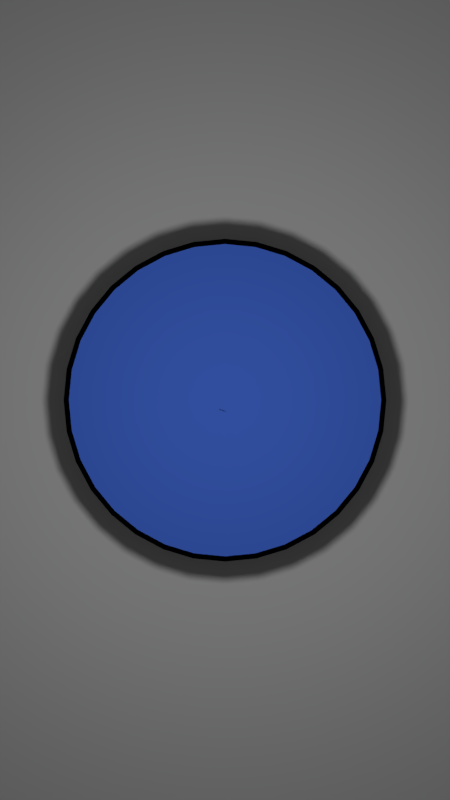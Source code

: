 # Source: QuickLife_2.blend  (saved by Blender 2.79.0; exported with 4.5.12 LTS)
import bpy
from mathutils import Matrix  # noqa: F401  (used for matrix-valued properties, if any)

bpy.ops.wm.read_factory_settings(use_empty=True)
scene = bpy.context.scene
scene.name = 'Scene'

# ---- collections
col_collection_1 = bpy.data.collections.new('Collection 1'); scene.collection.children.link(col_collection_1)

# ---- materials (node trees are filled in below, after node groups)
mat_arrow = bpy.data.materials.new('arrow')
mat_arrow.alpha_threshold = 0.0
mat_arrow.use_transparent_shadow = False
mat_arrow.roughness = 0.5
mat_arrow.specular_intensity = 0.0
mat_old_man_walking_with_a_crutch = bpy.data.materials.new('old-man-walking-with-a-crutch')
mat_old_man_walking_with_a_crutch.alpha_threshold = 0.0
mat_old_man_walking_with_a_crutch.use_transparent_shadow = False
mat_old_man_walking_with_a_crutch.roughness = 0.5
mat_old_man_walking_with_a_crutch.specular_intensity = 0.0
mat_tall_human_silhouette = bpy.data.materials.new('tall-human-silhouette')
mat_tall_human_silhouette.alpha_threshold = 0.0
mat_tall_human_silhouette.use_transparent_shadow = False
mat_tall_human_silhouette.roughness = 0.5
mat_tall_human_silhouette.specular_intensity = 0.0
mat_family_of_three = bpy.data.materials.new('family-of-three')
mat_family_of_three.alpha_threshold = 0.0
mat_family_of_three.use_transparent_shadow = False
mat_family_of_three.roughness = 0.5
mat_family_of_three.specular_intensity = 0.0
mat_material_003 = bpy.data.materials.new('Material.003')
mat_material_003.alpha_threshold = 0.0
mat_material_003.use_transparent_shadow = False
mat_material_003.diffuse_color = (0.0, 0.0, 0.0, 1.0)
mat_material_003.roughness = 0.5
mat_material_004 = bpy.data.materials.new('Material.004')
mat_material_004.alpha_threshold = 0.0
mat_material_004.use_transparent_shadow = False
mat_material_004.diffuse_color = (0.06834, 0.1722, 0.7677, 1.0)
mat_material_004.roughness = 0.5
mat_material_001 = bpy.data.materials.new('Material.001')
mat_material_001.alpha_threshold = 0.0
mat_material_001.use_transparent_shadow = False
mat_material_001.roughness = 0.5
mat_material_001.specular_intensity = 0.0
mat_material_002 = bpy.data.materials.new('Material.002')
mat_material_002.alpha_threshold = 0.0
mat_material_002.use_transparent_shadow = False
mat_material_002.diffuse_color = (0.0, 0.0, 0.0, 1.0)
mat_material_002.roughness = 0.5
mat_baby_with_diaper__1 = bpy.data.materials.new('baby-with-diaper (1)')
mat_baby_with_diaper__1.alpha_threshold = 0.0
mat_baby_with_diaper__1.use_transparent_shadow = False
mat_baby_with_diaper__1.roughness = 0.5
mat_baby_with_diaper__1.specular_intensity = 0.0
mat_arrow_001 = bpy.data.materials.new('arrow.001')
mat_arrow_001.alpha_threshold = 0.0
mat_arrow_001.use_transparent_shadow = False
mat_arrow_001.roughness = 0.5
mat_arrow_001.specular_intensity = 0.0
mat_arrow_002 = bpy.data.materials.new('arrow.002')
mat_arrow_002.alpha_threshold = 0.0
mat_arrow_002.use_transparent_shadow = False
mat_arrow_002.roughness = 0.5
mat_arrow_002.specular_intensity = 0.0
mat_arrow_003 = bpy.data.materials.new('arrow.003')
mat_arrow_003.alpha_threshold = 0.0
mat_arrow_003.use_transparent_shadow = False
mat_arrow_003.roughness = 0.5
mat_arrow_003.specular_intensity = 0.0

# ---- material node trees

# ---- world
world_world = bpy.data.worlds.new('World'); scene.world = world_world
world_world.color = (0.05088, 0.05088, 0.05088)
world_world.use_sun_shadow = False
world_world.sun_shadow_jitter_overblur = 0.0
world_world.cycles.sampling_method = 'MANUAL'

# ---- cameras
cam_camera = bpy.data.cameras.new('Camera')
cam_camera.clip_end = 100.0
cam_camera.lens = 35.0
cam_camera.sensor_width = 32.0
cam_camera.sensor_height = 18.0
cam_camera.ortho_scale = 7.314
cam_camera.dof.focus_distance = 0.0
cam_camera.dof.aperture_fstop = 128.0

# ---- lights
light_point = bpy.data.lights.new('Point', 'POINT')
light_point.transmission_factor = 0.0
light_point.energy = 1000.0
light_point.shadow_buffer_clip_start = 0.5
light_point.shadow_soft_size = 0.1
light_point.shadow_maximum_resolution = 0.006
light_point.use_absolute_resolution = True
light_lamp = bpy.data.lights.new('Lamp', 'POINT')
light_lamp.transmission_factor = 0.0
light_lamp.cutoff_distance = 30.0
light_lamp.energy = 100.0
light_lamp.shadow_buffer_clip_start = 1.001
light_lamp.shadow_soft_size = 0.1
light_lamp.shadow_maximum_resolution = 0.006
light_lamp.use_absolute_resolution = True

# ---- meshes
me_arrow = bpy.data.meshes.new('arrow')
me_arrow.from_pydata([(-0.5, -0.5, 0.0), (0.5, -0.5, 0.0), (-0.5, 0.5, 0.0), (0.5, 0.5, 0.0)], [], [(0, 1, 3, 2)])
me_arrow.polygons.foreach_set('use_smooth', [True] * 1)
_uv = me_arrow.uv_layers.new(name='UVMap')
_uv.uv.foreach_set('vector', [0.0, 0.0, 1.0, 0.0, 1.0, 1.0, 0.0, 1.0])
me_arrow.materials.append(mat_arrow)
me_arrow.use_remesh_preserve_volume = False
me_arrow.use_remesh_preserve_attributes = False
me_arrow.use_mirror_vertex_groups = False
me_arrow.update()
me_old_man_walking_with_a_crutch = bpy.data.meshes.new('old-man-walking-with-a-crutch')
me_old_man_walking_with_a_crutch.from_pydata([(-0.5, -0.5, 0.0), (0.5, -0.5, 0.0), (-0.5, 0.5, 0.0), (0.5, 0.5, 0.0)], [], [(0, 1, 3, 2)])
_uv = me_old_man_walking_with_a_crutch.uv_layers.new(name='UVMap')
_uv.uv.foreach_set('vector', [0.0, 0.0, 1.0, 0.0, 1.0, 1.0, 0.0, 1.0])
me_old_man_walking_with_a_crutch.materials.append(mat_old_man_walking_with_a_crutch)
me_old_man_walking_with_a_crutch.use_remesh_preserve_volume = False
me_old_man_walking_with_a_crutch.use_remesh_preserve_attributes = False
me_old_man_walking_with_a_crutch.use_mirror_vertex_groups = False
me_old_man_walking_with_a_crutch.update()
me_tall_human_silhouette = bpy.data.meshes.new('tall-human-silhouette')
me_tall_human_silhouette.from_pydata([(-0.5, -0.5, 0.0), (0.5, -0.5, 0.0), (-0.5, 0.5, 0.0), (0.5, 0.5, 0.0)], [], [(0, 1, 3, 2)])
_uv = me_tall_human_silhouette.uv_layers.new(name='UVMap')
_uv.uv.foreach_set('vector', [0.0, 0.0, 1.0, 0.0, 1.0, 1.0, 0.0, 1.0])
me_tall_human_silhouette.materials.append(mat_tall_human_silhouette)
me_tall_human_silhouette.use_remesh_preserve_volume = False
me_tall_human_silhouette.use_remesh_preserve_attributes = False
me_tall_human_silhouette.use_mirror_vertex_groups = False
me_tall_human_silhouette.update()
me_family_of_three = bpy.data.meshes.new('family-of-three')
me_family_of_three.from_pydata([(-0.5, -0.5, 0.0), (0.5, -0.5, 0.0), (-0.5, 0.5, 0.0), (0.5, 0.5, 0.0)], [], [(0, 1, 3, 2)])
_uv = me_family_of_three.uv_layers.new(name='UVMap')
_uv.uv.foreach_set('vector', [0.0, 0.0, 1.0, 0.0, 1.0, 1.0, 0.0, 1.0])
me_family_of_three.materials.append(mat_family_of_three)
me_family_of_three.use_remesh_preserve_volume = False
me_family_of_three.use_remesh_preserve_attributes = False
me_family_of_three.use_mirror_vertex_groups = False
me_family_of_three.update()
me_cylinder = bpy.data.meshes.new('Cylinder')
me_cylinder.from_pydata([(0.0, 1.0, -1.0), (0.0, 1.0, 1.0), (0.1951, 0.9808, -1.0), (0.1951, 0.9808, 1.0), (0.3827, 0.9239, -1.0), (0.3827, 0.9239, 1.0), (0.5556, 0.8315, -1.0), (0.5556, 0.8315, 1.0), (0.7071, 0.7071, -1.0), (0.7071, 0.7071, 1.0), (0.8315, 0.5556, -1.0), (0.8315, 0.5556, 1.0), (0.9239, 0.3827, -1.0), (0.9239, 0.3827, 1.0), (0.9808, 0.1951, -1.0), (0.9808, 0.1951, 1.0), (1.0, 7.55e-08, -1.0), (1.0, 7.55e-08, 1.0), (0.9808, -0.1951, -1.0), (0.9808, -0.1951, 1.0), (0.9239, -0.3827, -1.0), (0.9239, -0.3827, 1.0), (0.8315, -0.5556, -1.0), (0.8315, -0.5556, 1.0), (0.7071, -0.7071, -1.0), (0.7071, -0.7071, 1.0), (0.5556, -0.8315, -1.0), (0.5556, -0.8315, 1.0), (0.3827, -0.9239, -1.0), (0.3827, -0.9239, 1.0), (0.1951, -0.9808, -1.0), (0.1951, -0.9808, 1.0), (-3.258e-07, -1.0, -1.0), (-3.258e-07, -1.0, 1.0), (-0.1951, -0.9808, -1.0), (-0.1951, -0.9808, 1.0), (-0.3827, -0.9239, -1.0), (-0.3827, -0.9239, 1.0), (-0.5556, -0.8315, -1.0), (-0.5556, -0.8315, 1.0), (-0.7071, -0.7071, -1.0), (-0.7071, -0.7071, 1.0), (-0.8315, -0.5556, -1.0), (-0.8315, -0.5556, 1.0), (-0.9239, -0.3827, -1.0), (-0.9239, -0.3827, 1.0), (-0.9808, -0.1951, -1.0), (-0.9808, -0.1951, 1.0), (-1.0, 9.656e-07, -1.0), (-1.0, 9.656e-07, 1.0), (-0.9808, 0.1951, -1.0), (-0.9808, 0.1951, 1.0), (-0.9239, 0.3827, -1.0), (-0.9239, 0.3827, 1.0), (-0.8315, 0.5556, -1.0), (-0.8315, 0.5556, 1.0), (-0.7071, 0.7071, -1.0), (-0.7071, 0.7071, 1.0), (-0.5556, 0.8315, -1.0), (-0.5556, 0.8315, 1.0), (-0.3827, 0.9239, -1.0), (-0.3827, 0.9239, 1.0), (-0.1951, 0.9808, -1.0), (-0.1951, 0.9808, 1.0), (0.0, 0.9, 11.0), (0.0, 0.9, 13.0), (0.1756, 0.8827, 11.0), (0.1756, 0.8827, 13.0), (0.3444, 0.8315, 11.0), (0.3444, 0.8315, 13.0), (0.5, 0.7483, 11.0), (0.5, 0.7483, 13.0), (0.6364, 0.6364, 11.0), (0.6364, 0.6364, 13.0), (0.7483, 0.5, 11.0), (0.7483, 0.5, 13.0), (0.8315, 0.3444, 11.0), (0.8315, 0.3444, 13.0), (0.8827, 0.1756, 11.0), (0.8827, 0.1756, 13.0), (0.9, 8.628e-08, 11.0), (0.9, 8.628e-08, 13.0), (0.8827, -0.1756, 11.0), (0.8827, -0.1756, 13.0), (0.8315, -0.3444, 11.0), (0.8315, -0.3444, 13.0), (0.7483, -0.5, 11.0), (0.7483, -0.5, 13.0), (0.6364, -0.6364, 11.0), (0.6364, -0.6364, 13.0), (0.5, -0.7483, 11.0), (0.5, -0.7483, 13.0), (0.3444, -0.8315, 11.0), (0.3444, -0.8315, 13.0), (0.1756, -0.8827, 11.0), (0.1756, -0.8827, 13.0), (-2.933e-07, -0.9, 11.0), (-2.933e-07, -0.9, 13.0), (-0.1756, -0.8827, 11.0), (-0.1756, -0.8827, 13.0), (-0.3444, -0.8315, 11.0), (-0.3444, -0.8315, 13.0), (-0.5, -0.7483, 11.0), (-0.5, -0.7483, 13.0), (-0.6364, -0.6364, 11.0), (-0.6364, -0.6364, 13.0), (-0.7483, -0.5, 11.0), (-0.7483, -0.5, 13.0), (-0.8315, -0.3444, 11.0), (-0.8315, -0.3444, 13.0), (-0.8827, -0.1756, 11.0), (-0.8827, -0.1756, 13.0), (-0.9, 8.874e-07, 11.0), (-0.9, 8.874e-07, 13.0), (-0.8827, 0.1756, 11.0), (-0.8827, 0.1756, 13.0), (-0.8315, 0.3444, 11.0), (-0.8315, 0.3444, 13.0), (-0.7483, 0.5, 11.0), (-0.7483, 0.5, 13.0), (-0.6364, 0.6364, 11.0), (-0.6364, 0.6364, 13.0), (-0.5, 0.7483, 11.0), (-0.5, 0.7483, 13.0), (-0.3444, 0.8315, 11.0), (-0.3444, 0.8315, 13.0), (-0.1756, 0.8827, 11.0), (-0.1756, 0.8827, 13.0)], [], [(0, 1, 3, 2), (2, 3, 5, 4), (4, 5, 7, 6), (6, 7, 9, 8), (8, 9, 11, 10), (10, 11, 13, 12), (12, 13, 15, 14), (14, 15, 17, 16), (16, 17, 19, 18), (18, 19, 21, 20), (20, 21, 23, 22), (22, 23, 25, 24), (24, 25, 27, 26), (26, 27, 29, 28), (28, 29, 31, 30), (30, 31, 33, 32), (32, 33, 35, 34), (34, 35, 37, 36), (36, 37, 39, 38), (38, 39, 41, 40), (40, 41, 43, 42), (42, 43, 45, 44), (44, 45, 47, 46), (46, 47, 49, 48), (48, 49, 51, 50), (50, 51, 53, 52), (52, 53, 55, 54), (54, 55, 57, 56), (56, 57, 59, 58), (58, 59, 61, 60), (3, 1, 63, 61, 59, 57, 55, 53, 51, 49, 47, 45, 43, 41, 39, 37, 35, 33, 31, 29, 27, 25, 23, 21, 19, 17, 15, 13, 11, 9, 7, 5), (60, 61, 63, 62), (62, 63, 1, 0), (0, 2, 4, 6, 8, 10, 12, 14, 16, 18, 20, 22, 24, 26, 28, 30, 32, 34, 36, 38, 40, 42, 44, 46, 48, 50, 52, 54, 56, 58, 60, 62), (64, 65, 67, 66), (66, 67, 69, 68), (68, 69, 71, 70), (70, 71, 73, 72), (72, 73, 75, 74), (74, 75, 77, 76), (76, 77, 79, 78), (78, 79, 81, 80), (80, 81, 83, 82), (82, 83, 85, 84), (84, 85, 87, 86), (86, 87, 89, 88), (88, 89, 91, 90), (90, 91, 93, 92), (92, 93, 95, 94), (94, 95, 97, 96), (96, 97, 99, 98), (98, 99, 101, 100), (100, 101, 103, 102), (102, 103, 105, 104), (104, 105, 107, 106), (106, 107, 109, 108), (108, 109, 111, 110), (110, 111, 113, 112), (112, 113, 115, 114), (114, 115, 117, 116), (116, 117, 119, 118), (118, 119, 121, 120), (120, 121, 123, 122), (122, 123, 125, 124), (67, 65, 127, 125, 123, 121, 119, 117, 115, 113, 111, 109, 107, 105, 103, 101, 99, 97, 95, 93, 91, 89, 87, 85, 83, 81, 79, 77, 75, 73, 71, 69), (124, 125, 127, 126), (126, 127, 65, 64), (64, 66, 68, 70, 72, 74, 76, 78, 80, 82, 84, 86, 88, 90, 92, 94, 96, 98, 100, 102, 104, 106, 108, 110, 112, 114, 116, 118, 120, 122, 124, 126)])
me_cylinder.polygons.foreach_set('use_smooth', [True] * 68)
me_cylinder.polygons.foreach_set('material_index', [0, 0, 0, 0, 0, 0, 0, 0, 0, 0, 0, 0, 0, 0, 0, 0, 0, 0, 0, 0, 0, 0, 0, 0, 0, 0, 0, 0, 0, 0, 0, 0, 0, 0, 1, 1, 1, 1, 1, 1, 1, 1, 1, 1, 1, 1, 1, 1, 1, 1, 1, 1, 1, 1, 1, 1, 1, 1, 1, 1, 1, 1, 1, 1, 1, 1, 1, 1])
me_cylinder.materials.append(mat_material_003)
me_cylinder.materials.append(mat_material_004)
me_cylinder.use_remesh_preserve_volume = False
me_cylinder.use_remesh_preserve_attributes = False
me_cylinder.use_mirror_vertex_groups = False
me_cylinder.update()
me_plane = bpy.data.meshes.new('Plane')
me_plane.from_pydata([(-1.0, -1.0, 0.0), (1.0, -1.0, 0.0), (-1.0, 1.0, 0.0), (1.0, 1.0, 0.0)], [], [(0, 1, 3, 2)])
me_plane.materials.append(mat_material_001)
me_plane.use_remesh_preserve_volume = False
me_plane.use_remesh_preserve_attributes = False
me_plane.use_mirror_vertex_groups = False
me_plane.update()
me_baby_with_diaper__1 = bpy.data.meshes.new('baby-with-diaper (1)')
me_baby_with_diaper__1.from_pydata([(-0.5, -0.5, 0.0), (0.5, -0.5, 0.0), (-0.5, 0.5, 0.0), (0.5, 0.5, 0.0)], [], [(0, 1, 3, 2)])
_uv = me_baby_with_diaper__1.uv_layers.new(name='UVMap')
_uv.uv.foreach_set('vector', [0.0, 0.0, 1.0, 0.0, 1.0, 1.0, 0.0, 1.0])
me_baby_with_diaper__1.materials.append(mat_baby_with_diaper__1)
me_baby_with_diaper__1.use_remesh_preserve_volume = False
me_baby_with_diaper__1.use_remesh_preserve_attributes = False
me_baby_with_diaper__1.use_mirror_vertex_groups = False
me_baby_with_diaper__1.update()
me_arrow_001 = bpy.data.meshes.new('arrow.001')
me_arrow_001.from_pydata([(-0.5, -0.5, 0.0), (0.5, -0.5, 0.0), (-0.5, 0.5, 0.0), (0.5, 0.5, 0.0)], [], [(0, 1, 3, 2)])
me_arrow_001.polygons.foreach_set('use_smooth', [True] * 1)
_uv = me_arrow_001.uv_layers.new(name='UVMap')
_uv.uv.foreach_set('vector', [0.0, 0.0, 1.0, 0.0, 1.0, 1.0, 0.0, 1.0])
me_arrow_001.materials.append(mat_arrow_001)
me_arrow_001.use_remesh_preserve_volume = False
me_arrow_001.use_remesh_preserve_attributes = False
me_arrow_001.use_mirror_vertex_groups = False
me_arrow_001.update()
me_arrow_002 = bpy.data.meshes.new('arrow.002')
me_arrow_002.from_pydata([(-0.5, -0.5, 0.0), (0.5, -0.5, 0.0), (-0.5, 0.5, 0.0), (0.5, 0.5, 0.0)], [], [(0, 1, 3, 2)])
me_arrow_002.polygons.foreach_set('use_smooth', [True] * 1)
_uv = me_arrow_002.uv_layers.new(name='UVMap')
_uv.uv.foreach_set('vector', [0.0, 0.0, 1.0, 0.0, 1.0, 1.0, 0.0, 1.0])
me_arrow_002.materials.append(mat_arrow_002)
me_arrow_002.use_remesh_preserve_volume = False
me_arrow_002.use_remesh_preserve_attributes = False
me_arrow_002.use_mirror_vertex_groups = False
me_arrow_002.update()
me_arrow_003 = bpy.data.meshes.new('arrow.003')
me_arrow_003.from_pydata([(-0.5, -0.5, 0.0), (0.5, -0.5, 0.0), (-0.5, 0.5, 0.0), (0.5, 0.5, 0.0)], [], [(0, 1, 3, 2)])
me_arrow_003.polygons.foreach_set('use_smooth', [True] * 1)
_uv = me_arrow_003.uv_layers.new(name='UVMap')
_uv.uv.foreach_set('vector', [0.0, 0.0, 1.0, 0.0, 1.0, 1.0, 0.0, 1.0])
me_arrow_003.materials.append(mat_arrow_003)
me_arrow_003.use_remesh_preserve_volume = False
me_arrow_003.use_remesh_preserve_attributes = False
me_arrow_003.use_mirror_vertex_groups = False
me_arrow_003.update()

# ---- curves / text
txt_text = bpy.data.curves.new('Text', 'FONT')
txt_text.dimensions = '2D'
txt_text.body = 'QuickLife'
txt_text.materials.append(mat_material_002)
txt_text.use_path_clamp = True
txt_text.bevel_resolution = 0

# ---- objects
ob_point = bpy.data.objects.new('Point', light_point)
ob_arrow = bpy.data.objects.new('arrow', me_arrow)
ob_old_man_walking_with_a_crutch = bpy.data.objects.new('old-man-walking-with-a-crutch', me_old_man_walking_with_a_crutch)
ob_tall_human_silhouette = bpy.data.objects.new('tall-human-silhouette', me_tall_human_silhouette)
ob_family_of_three = bpy.data.objects.new('family-of-three', me_family_of_three)
ob_cylinder = bpy.data.objects.new('Cylinder', me_cylinder)
ob_plane = bpy.data.objects.new('Plane', me_plane)
ob_text = bpy.data.objects.new('Text', txt_text)
ob_baby_with_diaper__1 = bpy.data.objects.new('baby-with-diaper (1)', me_baby_with_diaper__1)
ob_lamp = bpy.data.objects.new('Lamp', light_lamp)
ob_camera = bpy.data.objects.new('Camera', cam_camera)
ob_arrow_001 = bpy.data.objects.new('arrow.001', me_arrow_001)
ob_arrow_002 = bpy.data.objects.new('arrow.002', me_arrow_002)
ob_arrow_003 = bpy.data.objects.new('arrow.003', me_arrow_003)

# ---- transforms, parenting, visibility, modifiers, constraints
ob_point.location = (0.0, 2.599, 0.0)
ob_point.lineart.crease_threshold = 0.0
ob_arrow.location = (0.35, -7.719, -0.4)
ob_arrow.rotation_euler = (1.571, -0.7854, -0.0)
ob_arrow.scale = (0.32, 0.32, 1.0)
ob_arrow.lineart.crease_threshold = 0.0
ob_old_man_walking_with_a_crutch.location = (-0.55, -7.729, 0.0)
ob_old_man_walking_with_a_crutch.rotation_euler = (1.571, 0.0, -0.0)
ob_old_man_walking_with_a_crutch.scale = (0.5, 0.5, 1.0)
ob_old_man_walking_with_a_crutch.lineart.crease_threshold = 0.0
ob_tall_human_silhouette.location = (0.0, -7.729, 0.553)
ob_tall_human_silhouette.rotation_euler = (1.571, 0.0, -0.0)
ob_tall_human_silhouette.scale = (0.5, 0.5, 1.0)
ob_tall_human_silhouette.lineart.crease_threshold = 0.0
ob_family_of_three.location = (0.5585, -7.729, 0.0)
ob_family_of_three.rotation_euler = (1.571, 0.0, -0.0)
ob_family_of_three.scale = (0.5, 0.5, 1.0)
ob_family_of_three.lineart.crease_threshold = 0.0
ob_cylinder.location = (0.0, 0.0, 0.0)
ob_cylinder.rotation_euler = (1.571, -0.0, 0.0)
ob_cylinder.scale = (1.1, 1.1, 0.03493)
ob_cylinder.lock_scale = (True, True, False)
ob_cylinder.lineart.crease_threshold = 0.0
ob_plane.location = (0.0, 0.3703, 0.0)
ob_plane.rotation_euler = (1.571, 1.571, 0.0)
ob_plane.scale = (4.546, 4.55, 1.0)
ob_plane.lineart.crease_threshold = 0.0
ob_text.location = (-0.03454, -0.561, -0.05903)
ob_text.rotation_euler = (1.571, 0.3491, 0.0)
ob_text.scale = (0.01, 0.01, 0.5)
ob_text.lineart.crease_threshold = 0.0
ob_baby_with_diaper__1.location = (0.0, -7.826, -0.5717)
ob_baby_with_diaper__1.rotation_euler = (1.571, 0.0, -0.0)
ob_baby_with_diaper__1.scale = (0.4, 0.4, 1.0)
ob_baby_with_diaper__1.lineart.crease_threshold = 0.0
ob_lamp.location = (0.0, -3.0, 0.0)
ob_lamp.rotation_euler = (1.571, -0.0, 0.0)
ob_lamp.lock_rotations_4d = False
ob_lamp.empty_display_type = 'ARROWS'
ob_lamp.color = (0.0, 0.0, 0.0, 0.0)
ob_lamp.lineart.crease_threshold = 0.0
ob_camera.location = (0.0, -6.0, 0.0)
ob_camera.rotation_euler = (1.571, 0.0, 0.0)
ob_camera.lock_rotations_4d = False
ob_camera.empty_display_type = 'ARROWS'
ob_camera.color = (0.0, 0.0, 0.0, 0.0)
ob_camera.display_type = 'WIRE'
ob_camera.lineart.crease_threshold = 0.0
ob_arrow_001.location = (0.35, -7.719, 0.4586)
ob_arrow_001.rotation_euler = (1.571, -2.356, -0.0)
ob_arrow_001.scale = (0.32, 0.32, 1.0)
ob_arrow_001.lineart.crease_threshold = 0.0
ob_arrow_002.location = (-0.3654, -7.719, -0.4005)
ob_arrow_002.rotation_euler = (1.571, 0.7854, -0.0)
ob_arrow_002.scale = (0.32, 0.32, 1.0)
ob_arrow_002.lineart.crease_threshold = 0.0
ob_arrow_003.location = (-0.3654, -7.719, 0.4247)
ob_arrow_003.rotation_euler = (1.571, 2.356, 0.0)
ob_arrow_003.scale = (0.32, 0.32, 1.0)
ob_arrow_003.lineart.crease_threshold = 0.0

# ---- collection membership
col_collection_1.objects.link(ob_point)
col_collection_1.objects.link(ob_arrow)
col_collection_1.objects.link(ob_old_man_walking_with_a_crutch)
col_collection_1.objects.link(ob_tall_human_silhouette)
col_collection_1.objects.link(ob_family_of_three)
col_collection_1.objects.link(ob_cylinder)
col_collection_1.objects.link(ob_plane)
col_collection_1.objects.link(ob_text)
col_collection_1.objects.link(ob_baby_with_diaper__1)
col_collection_1.objects.link(ob_lamp)
col_collection_1.objects.link(ob_camera)
col_collection_1.objects.link(ob_arrow_001)
col_collection_1.objects.link(ob_arrow_002)
col_collection_1.objects.link(ob_arrow_003)

# ---- scene / render settings (as saved in the file)
scene.camera = ob_camera
scene.frame_start = 1; scene.frame_end = 150; scene.frame_set(0)
scene.render.engine = 'BLENDER_EEVEE_NEXT'
scene.render.image_settings.file_format = 'FFMPEG'
scene.render.resolution_x = 1080
scene.render.resolution_y = 1920
scene.render.resolution_percentage = 50
scene.render.fps = 30
scene.render.dither_intensity = 0.0
scene.cycles.use_denoising = False
scene.cycles.samples = 128
scene.cycles.sampling_pattern = 'TABULATED_SOBOL'
scene.cycles.use_adaptive_sampling = False
scene.cycles.use_light_tree = False
scene.cycles.blur_glossy = 0.0
scene.cycles.sample_clamp_indirect = 0.0
scene.view_settings.view_transform = 'Standard'
bpy.context.view_layer.update()
